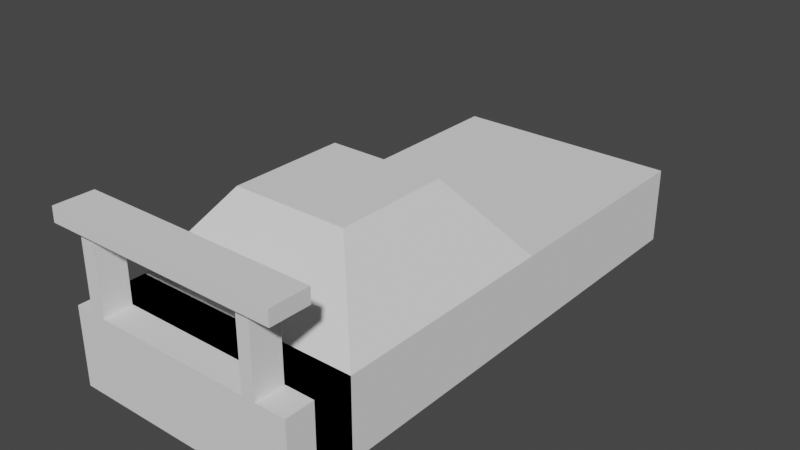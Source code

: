 # Source: car.blend  (saved by Blender 3.6.11; exported with 4.5.12 LTS)
import bpy
from mathutils import Matrix  # noqa: F401  (used for matrix-valued properties, if any)

bpy.ops.wm.read_factory_settings(use_empty=True)
scene = bpy.context.scene
scene.name = 'Scene'

# ---- world
world_world = bpy.data.worlds.new('World'); scene.world = world_world
world_world.use_nodes = True; world_world.node_tree.nodes.clear()
_N = world_world.node_tree.nodes; _L = world_world.node_tree.links
n0 = _N.new('ShaderNodeOutputWorld'); n0.name = 'World Output'; n0.location = (300, 300)
n1 = _N.new('ShaderNodeBackground'); n1.name = 'Background'; n1.location = (10, 300)
n1.inputs[0].default_value = (0.05088, 0.05088, 0.05088, 1.0)
_L.new(n1.outputs[0], n0.inputs[0])
n0.is_active_output = True
world_world.color = (0.05088, 0.05088, 0.05088)
world_world.use_sun_shadow = False
world_world.sun_shadow_jitter_overblur = 0.0

# ---- meshes
me_cube_001 = bpy.data.meshes.new('Cube.001')
me_cube_001.from_pydata([(-2.0, -1.0, -1.0), (-2.0, -1.0, 0.0), (-2.0, 5.0, -1.0), (-2.0, 5.0, 0.0), (1.0, -1.0, -1.0), (1.0, -1.0, 0.0), (1.0, 5.0, -1.0), (1.0, 5.0, 0.0), (-2.0, 2.0, -1.0), (-2.0, 2.0, 0.0), (1.0, 2.0, -1.0), (1.0, 2.0, 0.0), (-2.0, -1.979, 1.0), (-2.0, -1.979, 1.0), (1.0, -1.979, 1.0), (1.0, -1.979, 1.0), (0.2538, 1.254, 1.0), (0.2538, -0.2538, 1.0), (-1.254, -0.2538, 1.0), (-1.254, 1.254, 1.0), (-2.0, -1.479, 0.9945), (1.0, -1.479, 0.9945), (1.0, -1.5, -1.0), (-2.0, -1.5, -1.0), (-2.0, -1.5, 0.0), (1.0, -1.5, 0.0), (1.0, -1.0, 0.0), (-2.0, -1.0, 0.0), (-2.0, -1.479, 0.9945), (1.0, -1.479, 0.9945), (1.0, -1.86, -1.0), (-2.0, -1.86, -1.0), (1.0, -1.86, 0.0), (-2.0, -1.86, 0.0), (1.0, -1.977, 1.185), (1.0, -1.477, 1.179), (-2.0, -1.477, 1.179), (-2.0, -1.977, 1.185), (1.0, -1.977, 1.185), (1.0, -1.477, 1.179), (-2.0, -1.477, 1.179), (-2.0, -1.977, 1.185), (-2.0, -1.0, -1.0), (1.0, -1.0, -1.0), (-2.0, -1.0, 0.0), (1.0, -1.0, 0.0), (-2.0, -1.0, -1.0), (1.0, -1.0, -1.0), (-2.0, -1.0, 0.0), (1.0, -1.0, 0.0), (-2.0, -1.491, -1.0), (1.0, -1.491, -1.0), (-2.0, -1.491, 0.0), (1.0, -1.491, 0.0), (-0.5, 5.0, -1.0), (-0.5, 5.0, 0.0), (-0.5, -1.0, -1.0), (-0.5, -1.0, 0.0), (-0.5, 2.0, 0.0), (-0.5, 2.0, -1.0), (-0.5, -0.2538, 1.0), (-0.5, 1.254, 1.0), (-0.5, -1.5, -1.0), (-0.5, -1.5, 0.0), (-0.5, -1.0, 0.0), (-0.5, -1.86, -1.0), (-0.5, -1.86, 0.0), (-0.5, -1.0, -1.0), (-0.5, -1.0, 0.0), (-0.5, -1.0, -1.0), (-0.5, -1.0, 0.0), (-0.5, -1.491, -1.0), (-0.5, -1.491, 0.0), (-1.76, -1.5, 0.0), (-1.76, -1.86, 0.0), (-1.576, -1.86, 0.0), (-1.572, -1.5, 0.0), (-1.572, -1.5, 0.0), (-1.76, -1.5, 0.0), (-1.576, -1.86, 0.0), (-1.76, -1.86, 0.0), (-1.572, -1.5, 0.0), (-1.76, -1.5, 0.0), (-1.576, -1.86, 0.0), (-1.76, -1.86, 0.0), (-1.572, -1.5, 1.023), (-1.76, -1.5, 1.023), (-1.576, -1.86, 1.023), (-1.76, -1.86, 1.023), (0.4663, -1.5, 0.0), (0.4476, -1.86, 0.0), (0.6149, -1.86, 0.0), (0.6316, -1.5, 0.0), (0.6316, -1.5, 1.053), (0.4663, -1.5, 1.053), (0.6149, -1.86, 1.053), (0.4476, -1.86, 1.053)], [], [(8, 9, 3, 2), (54, 55, 7, 6), (10, 11, 5, 4), (21, 14, 13, 20), (59, 10, 4, 56), (58, 9, 19, 61), (55, 3, 9, 58), (54, 6, 10, 59), (6, 7, 11, 10), (0, 1, 9, 8), (27, 0, 42, 44), (13, 14, 15, 12), (21, 20, 28, 29), (28, 12, 37, 36), (61, 19, 18, 60), (5, 11, 16, 17), (9, 1, 18, 19), (57, 5, 17, 60), (23, 24, 33, 31), (4, 22, 25, 26), (64, 26, 25, 92, 89, 63), (23, 0, 27, 24), (65, 31, 33, 74, 75, 66), (63, 89, 90, 66), (62, 23, 31, 65), (25, 22, 30, 32), (14, 21, 29, 15), (20, 13, 12, 28), (37, 34, 38, 41), (12, 15, 34, 37), (29, 28, 36, 35), (15, 29, 35, 34), (39, 40, 41, 38), (34, 35, 39, 38), (35, 36, 40, 39), (36, 37, 41, 40), (43, 45, 49, 47), (64, 27, 44, 68), (56, 4, 43, 67), (4, 26, 45, 43), (48, 46, 50, 52), (67, 43, 47, 69), (44, 42, 46, 48), (68, 44, 48, 70), (71, 51, 53, 72), (70, 48, 52, 72), (47, 49, 53, 51), (69, 47, 51, 71), (46, 69, 71, 50), (49, 70, 72, 53), (50, 71, 72, 52), (45, 68, 70, 49), (42, 67, 69, 46), (0, 56, 67, 42), (26, 64, 68, 45), (22, 62, 65, 30), (24, 73, 74, 33), (30, 65, 66, 90, 91, 32), (27, 64, 63, 76, 73, 24), (1, 57, 60, 18), (16, 61, 60, 17), (2, 54, 59, 8), (7, 55, 58, 11), (11, 58, 61, 16), (8, 59, 56, 0), (2, 3, 55, 54), (75, 74, 80, 79), (75, 76, 63, 66), (80, 78, 82, 84), (74, 73, 78, 80), (73, 76, 77, 78), (76, 75, 79, 77), (84, 82, 86, 88), (78, 77, 81, 82), (77, 79, 83, 81), (79, 80, 84, 83), (88, 86, 85, 87), (82, 81, 85, 86), (81, 83, 87, 85), (83, 84, 88, 87), (96, 94, 93, 95), (90, 89, 94, 96), (91, 92, 25, 32), (89, 92, 93, 94), (92, 91, 95, 93), (91, 90, 96, 95)])
_uv = me_cube_001.uv_layers.new(name='UVMap')
_uv.uv.foreach_set('vector', [0.375, 0.125, 0.625, 0.125, 0.625, 0.25, 0.375, 0.25, 0.375, 0.375, 0.625, 0.375, 0.625, 0.5, 0.375, 0.5, 0.375, 0.625, 0.625, 0.625, 0.625, 0.75, 0.375, 0.75, 0.625, 0.75, 0.625, 0.75, 0.875, 0.75, 0.875, 0.75, 0.25, 0.625, 0.375, 0.625, 0.375, 0.75, 0.25, 0.75, 0.75, 0.625, 0.875, 0.625, 0.875, 0.625, 0.75, 0.625, 0.75, 0.5, 0.875, 0.5, 0.875, 0.625, 0.75, 0.625, 0.25, 0.5, 0.375, 0.5, 0.375, 0.625, 0.25, 0.625, 0.375, 0.5, 0.625, 0.5, 0.625, 0.625, 0.375, 0.625, 0.375, 0.0, 0.625, 0.0, 0.625, 0.125, 0.375, 0.125, 0.375, 0.0, 0.375, 0.0, 0.375, 0.0, 0.375, 0.0, 0.875, 0.75, 0.625, 0.75, 0.625, 0.75, 0.875, 0.75, 0.625, 0.75, 0.875, 0.75, 0.875, 0.75, 0.625, 0.75, 0.875, 0.75, 0.875, 0.75, 0.875, 0.75, 0.875, 0.75, 0.75, 0.625, 0.875, 0.625, 0.875, 0.75, 0.75, 0.75, 0.625, 0.75, 0.625, 0.625, 0.625, 0.625, 0.625, 0.75, 0.625, 0.125, 0.625, 0.0, 0.625, 0.0, 0.625, 0.125, 0.75, 0.75, 0.625, 0.75, 0.625, 0.75, 0.75, 0.75, 0.375, 0.0, 0.375, 0.0, 0.375, 0.0, 0.375, 0.0, 0.375, 0.75, 0.375, 0.75, 0.375, 0.75, 0.375, 0.75, 0.25, 0.75, 0.375, 0.75, 0.375, 0.75, 0.3443, 0.75, 0.3305, 0.75, 0.25, 0.75, 0.375, 0.0, 0.375, 0.0, 0.375, 0.0, 0.375, 0.0, 0.25, 0.75, 0.125, 0.75, 0.125, 0.75, 0.145, 0.75, 0.1604, 0.75, 0.25, 0.75, 0.25, 0.75, 0.3305, 0.75, 0.329, 0.75, 0.25, 0.75, 0.25, 0.75, 0.125, 0.75, 0.125, 0.75, 0.25, 0.75, 0.375, 0.75, 0.375, 0.75, 0.375, 0.75, 0.375, 0.75, 0.625, 0.75, 0.625, 0.75, 0.625, 0.75, 0.625, 0.75, 0.875, 0.75, 0.875, 0.75, 0.875, 0.75, 0.875, 0.75, 0.875, 0.75, 0.625, 0.75, 0.625, 0.75, 0.875, 0.75, 0.875, 0.75, 0.625, 0.75, 0.625, 0.75, 0.875, 0.75, 0.625, 0.75, 0.875, 0.75, 0.875, 0.75, 0.625, 0.75, 0.625, 0.75, 0.625, 0.75, 0.625, 0.75, 0.625, 0.75, 0.625, 0.75, 0.875, 0.75, 0.875, 0.75, 0.625, 0.75, 0.625, 0.75, 0.625, 0.75, 0.625, 0.75, 0.625, 0.75, 0.625, 0.75, 0.875, 0.75, 0.875, 0.75, 0.625, 0.75, 0.875, 0.75, 0.875, 0.75, 0.875, 0.75, 0.875, 0.75, 0.375, 0.75, 0.375, 0.75, 0.375, 0.75, 0.375, 0.75, 0.25, 0.75, 0.125, 0.75, 0.125, 0.75, 0.25, 0.75, 0.25, 0.75, 0.375, 0.75, 0.375, 0.75, 0.25, 0.75, 0.375, 0.75, 0.375, 0.75, 0.375, 0.75, 0.375, 0.75, 0.375, 0.0, 0.375, 0.0, 0.375, 0.0, 0.375, 0.0, 0.25, 0.75, 0.375, 0.75, 0.375, 0.75, 0.25, 0.75, 0.375, 0.0, 0.375, 0.0, 0.375, 0.0, 0.375, 0.0, 0.25, 0.75, 0.125, 0.75, 0.125, 0.75, 0.25, 0.75, 0.25, 0.75, 0.375, 0.75, 0.375, 0.75, 0.25, 0.75, 0.25, 0.75, 0.125, 0.75, 0.125, 0.75, 0.25, 0.75, 0.375, 0.75, 0.375, 0.75, 0.375, 0.75, 0.375, 0.75, 0.25, 0.75, 0.375, 0.75, 0.375, 0.75, 0.25, 0.75, 0.125, 0.75, 0.25, 0.75, 0.25, 0.75, 0.125, 0.75, 0.375, 0.75, 0.25, 0.75, 0.25, 0.75, 0.375, 0.75, 0.125, 0.75, 0.25, 0.75, 0.25, 0.75, 0.125, 0.75, 0.375, 0.75, 0.25, 0.75, 0.25, 0.75, 0.375, 0.75, 0.125, 0.75, 0.25, 0.75, 0.25, 0.75, 0.125, 0.75, 0.125, 0.75, 0.25, 0.75, 0.25, 0.75, 0.125, 0.75, 0.375, 0.75, 0.25, 0.75, 0.25, 0.75, 0.375, 0.75, 0.375, 0.75, 0.25, 0.75, 0.25, 0.75, 0.375, 0.75, 0.125, 0.75, 0.145, 0.75, 0.145, 0.75, 0.125, 0.75, 0.375, 0.75, 0.25, 0.75, 0.25, 0.75, 0.329, 0.75, 0.3429, 0.75, 0.375, 0.75, 0.125, 0.75, 0.25, 0.75, 0.25, 0.75, 0.1607, 0.75, 0.145, 0.75, 0.125, 0.75, 0.875, 0.75, 0.75, 0.75, 0.75, 0.75, 0.875, 0.75, 0.625, 0.625, 0.75, 0.625, 0.75, 0.75, 0.625, 0.75, 0.125, 0.5, 0.25, 0.5, 0.25, 0.625, 0.125, 0.625, 0.625, 0.5, 0.75, 0.5, 0.75, 0.625, 0.625, 0.625, 0.625, 0.625, 0.75, 0.625, 0.75, 0.625, 0.625, 0.625, 0.125, 0.625, 0.25, 0.625, 0.25, 0.75, 0.125, 0.75, 0.375, 0.25, 0.625, 0.25, 0.625, 0.375, 0.375, 0.375, 0.1604, 0.75, 0.145, 0.75, 0.145, 0.75, 0.1604, 0.75, 0.1604, 0.75, 0.1607, 0.75, 0.25, 0.75, 0.25, 0.75, 0.145, 0.75, 0.145, 0.75, 0.145, 0.75, 0.145, 0.75, 0.145, 0.75, 0.145, 0.75, 0.145, 0.75, 0.145, 0.75, 0.145, 0.75, 0.1607, 0.75, 0.1607, 0.75, 0.145, 0.75, 0.1607, 0.75, 0.1604, 0.75, 0.1604, 0.75, 0.1607, 0.75, 0.145, 0.75, 0.145, 0.75, 0.145, 0.75, 0.145, 0.75, 0.145, 0.75, 0.1607, 0.75, 0.1607, 0.75, 0.145, 0.75, 0.1607, 0.75, 0.1604, 0.75, 0.1604, 0.75, 0.1607, 0.75, 0.1604, 0.75, 0.145, 0.75, 0.145, 0.75, 0.1604, 0.75, 0.145, 0.75, 0.145, 0.75, 0.1607, 0.75, 0.1604, 0.75, 0.145, 0.75, 0.1607, 0.75, 0.1607, 0.75, 0.145, 0.75, 0.1607, 0.75, 0.1604, 0.75, 0.1604, 0.75, 0.1607, 0.75, 0.1604, 0.75, 0.145, 0.75, 0.145, 0.75, 0.1604, 0.75, 0.329, 0.75, 0.3305, 0.75, 0.3443, 0.75, 0.3429, 0.75, 0.329, 0.75, 0.3305, 0.75, 0.3305, 0.75, 0.329, 0.75, 0.3429, 0.75, 0.3443, 0.75, 0.375, 0.75, 0.375, 0.75, 0.3305, 0.75, 0.3443, 0.75, 0.3443, 0.75, 0.3305, 0.75, 0.3443, 0.75, 0.3429, 0.75, 0.3429, 0.75, 0.3443, 0.75, 0.3429, 0.75, 0.329, 0.75, 0.329, 0.75, 0.3429, 0.75])
me_cube_001.update()

# ---- objects
ob_empty = bpy.data.objects.new('Empty', None)
ob_cube = bpy.data.objects.new('Cube', me_cube_001)

# ---- transforms, parenting, visibility, modifiers, constraints
ob_empty.location = (0.0, -13.03, 2.862)
ob_empty.rotation_euler = (1.13, 0.0132, 2.621)
ob_empty.scale = (1.564, 1.564, 1.564)
ob_empty.empty_display_type = 'IMAGE'
ob_empty.empty_display_size = 5.0
ob_empty.empty_image_depth = 'BACK'
ob_empty.empty_image_side = 'FRONT'
ob_cube.location = (0.0, 0.0, 1.0)

# ---- collection membership
scene.collection.objects.link(ob_empty)
scene.collection.objects.link(ob_cube)

# ---- scene / render settings (as saved in the file)
scene.frame_start = 1; scene.frame_end = 250; scene.frame_set(1)
scene.render.engine = 'BLENDER_EEVEE_NEXT'
scene.cycles.sampling_pattern = 'TABULATED_SOBOL'
scene.view_settings.view_transform = 'Filmic'
bpy.context.view_layer.update()

# ---- added for rendering (the .blend has no active camera and no usable light): camera, sun
cam_auto = bpy.data.cameras.new('AutoCamera')
cam_auto.lens = 50.0
cam_auto.sensor_width = 36.0
cam_auto.clip_end = 1000.0
ob_auto_camera = bpy.data.objects.new('AutoCamera', cam_auto)
scene.collection.objects.link(ob_auto_camera)
ob_auto_camera.location = (6.81314, -7.26514, 6.94291)
ob_auto_camera.rotation_euler = (1.09748, -7.21219e-08, 0.694738)
scene.camera = ob_auto_camera
light_auto_sun = bpy.data.lights.new('AutoSun', 'SUN')
light_auto_sun.energy = 3.0
light_auto_sun.angle = 0.0523599
ob_auto_sun = bpy.data.objects.new('AutoSun', light_auto_sun)
scene.collection.objects.link(ob_auto_sun)
ob_auto_sun.rotation_euler = (0.872665, 0.174533, 0.523599)
bpy.context.view_layer.update()
